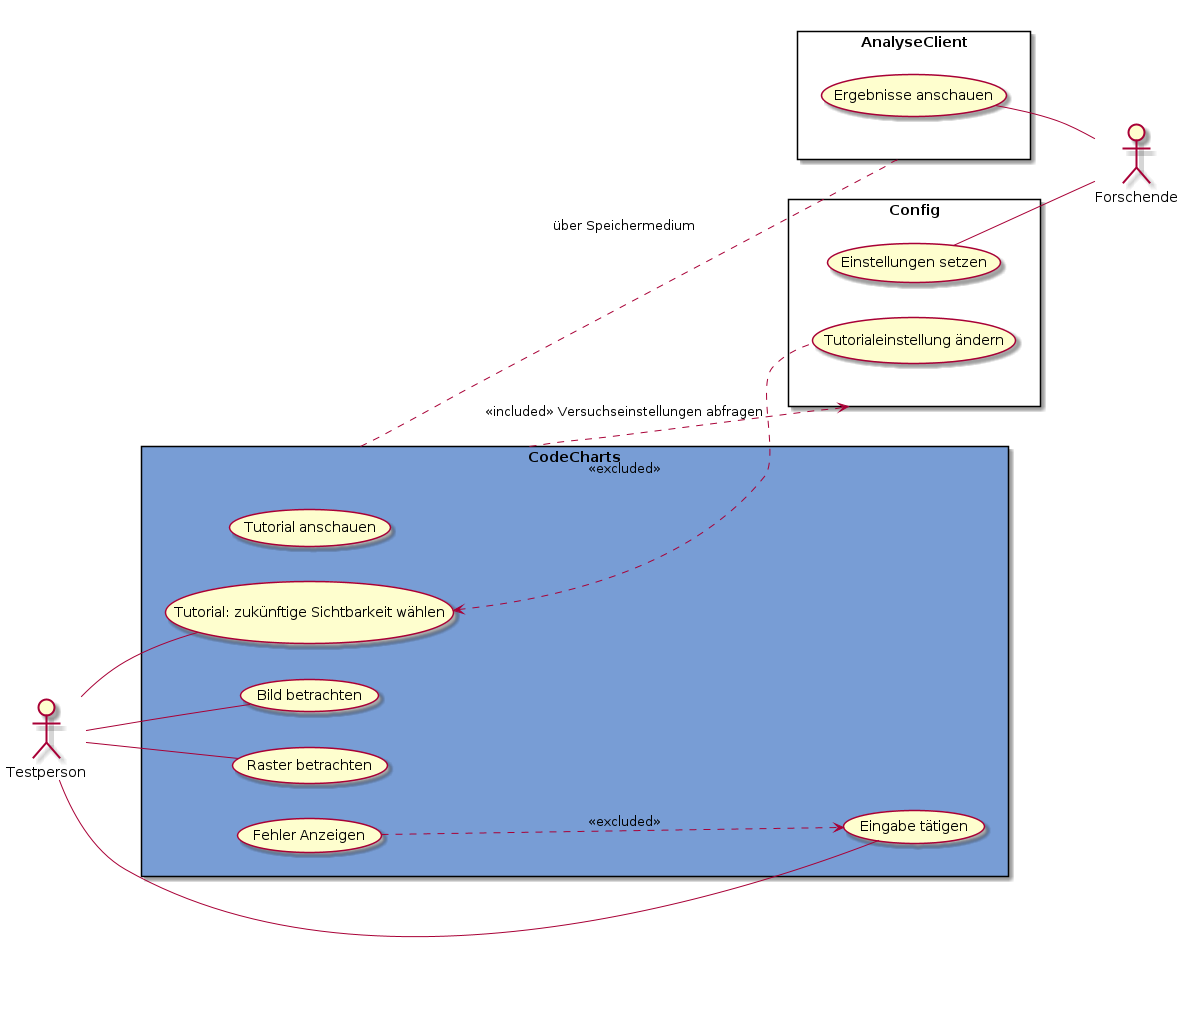

The diagram above was rendered by PlantUML. Its source (embedded in the PNG):
@startuml CodeCharts
left to right direction

actor Testperson as t
actor Forschende as f

rectangle CodeCharts as z #789dd5 {
    usecase "Tutorial anschauen" as td
    usecase "Tutorial: zukünftige Sichtbarkeit wählen" as tw
    usecase "Bild betrachten" as bb
    usecase "Raster betrachten" as rb
    usecase "Eingabe tätigen" as et
    usecase "Fehler Anzeigen" as fa
}

rectangle AnalyseClient as a {
    usecase "Ergebnisse anschauen" as ea
}

rectangle Config as c {
    usecase "Einstellungen setzen" as es
    usecase "Tutorialeinstellung ändern" as tä
}

t -- tw
t -- bb
t -- rb
t -- et

es -- f
ea -- f

tw <.. tä : <<excluded>> 
z .. a : über Speichermedium
z ..> c : <<included>> Versuchseinstellungen abfragen
fa ..> et : <<excluded>> 


@enduml